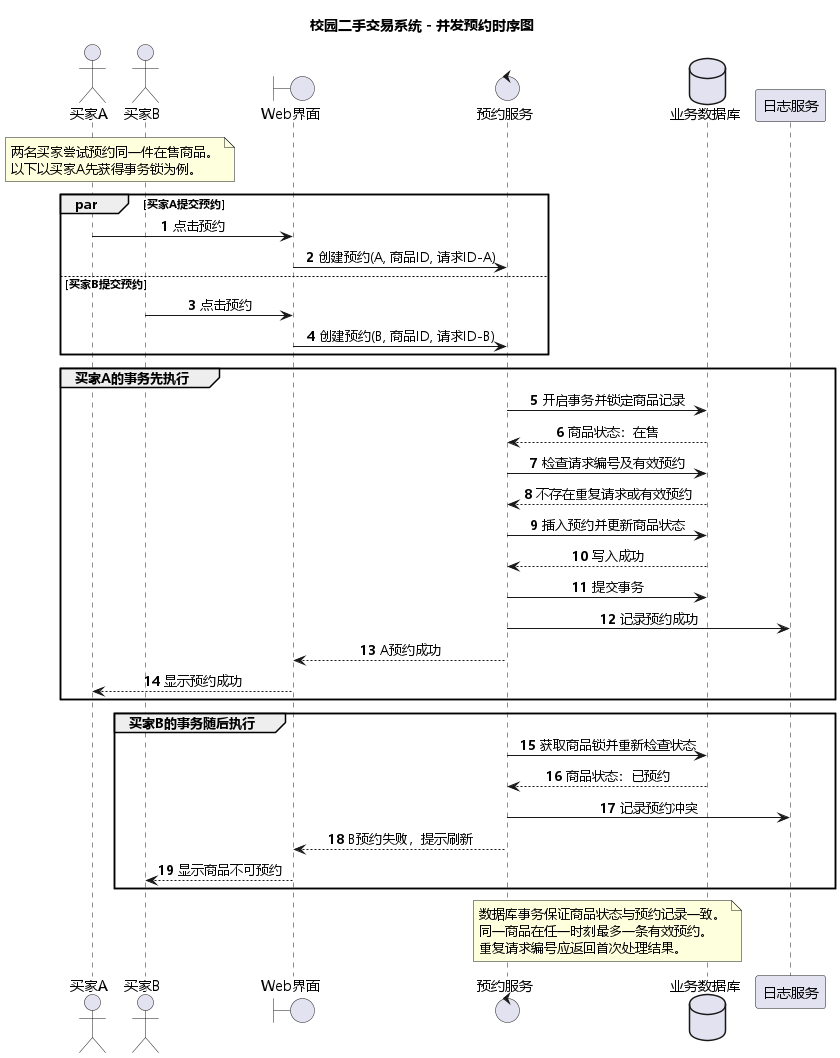

The diagram above was rendered by PlantUML. Its source (embedded in the PNG):
@startuml ReservationSequenceDiagram
title 校园二手交易系统 - 并发预约时序图

skinparam shadowing false
skinparam defaultFontName Microsoft YaHei
skinparam sequenceMessageAlign center
skinparam responseMessageBelowArrow true
autonumber

actor "买家A" as A
actor "买家B" as B
boundary "Web界面" as UI
control "预约服务" as Service
database "业务数据库" as DB
participant "日志服务" as Log

note over A, B
两名买家尝试预约同一件在售商品。
以下以买家A先获得事务锁为例。
end note

par 买家A提交预约
    A -> UI : 点击预约
    UI -> Service : 创建预约(A, 商品ID, 请求ID-A)
else 买家B提交预约
    B -> UI : 点击预约
    UI -> Service : 创建预约(B, 商品ID, 请求ID-B)
end

group 买家A的事务先执行
    Service -> DB : 开启事务并锁定商品记录
    DB --> Service : 商品状态：在售
    Service -> DB : 检查请求编号及有效预约
    DB --> Service : 不存在重复请求或有效预约
    Service -> DB : 插入预约并更新商品状态
    DB --> Service : 写入成功
    Service -> DB : 提交事务
    Service -> Log : 记录预约成功
    Service --> UI : A预约成功
    UI --> A : 显示预约成功
end

group 买家B的事务随后执行
    Service -> DB : 获取商品锁并重新检查状态
    DB --> Service : 商品状态：已预约
    Service -> Log : 记录预约冲突
    Service --> UI : B预约失败，提示刷新
    UI --> B : 显示商品不可预约
end

note over Service, DB
数据库事务保证商品状态与预约记录一致。
同一商品在任一时刻最多一条有效预约。
重复请求编号应返回首次处理结果。
end note

@enduml